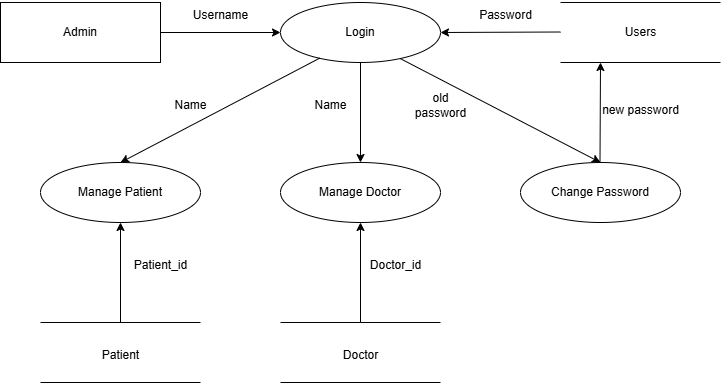

The diagram above was exported from draw.io. Its source (the exported page's mxGraphModel, read from the mxfile embedded in the PNG):
<mxGraphModel dx="1042" dy="722" grid="1" gridSize="10" guides="1" tooltips="1" connect="1" arrows="1" fold="1" page="1" pageScale="1" pageWidth="850" pageHeight="1100" math="0" shadow="0">
  <root>
    <mxCell id="0" />
    <mxCell id="1" parent="0" />
    <mxCell id="OB4cDnmWImtEGp5JYg30-1" value="Admin" style="rounded=0;whiteSpace=wrap;html=1;" parent="1" vertex="1">
      <mxGeometry x="40" y="40" width="160" height="60" as="geometry" />
    </mxCell>
    <mxCell id="OB4cDnmWImtEGp5JYg30-3" value="Login" style="ellipse;whiteSpace=wrap;html=1;" parent="1" vertex="1">
      <mxGeometry x="320" y="40" width="160" height="60" as="geometry" />
    </mxCell>
    <mxCell id="OB4cDnmWImtEGp5JYg30-4" value="" style="endArrow=none;html=1;rounded=0;" parent="1" edge="1">
      <mxGeometry width="50" height="50" relative="1" as="geometry">
        <mxPoint x="600" y="40" as="sourcePoint" />
        <mxPoint x="760" y="40" as="targetPoint" />
      </mxGeometry>
    </mxCell>
    <mxCell id="OB4cDnmWImtEGp5JYg30-5" value="" style="endArrow=none;html=1;rounded=0;" parent="1" edge="1">
      <mxGeometry width="50" height="50" relative="1" as="geometry">
        <mxPoint x="600" y="100" as="sourcePoint" />
        <mxPoint x="760" y="100" as="targetPoint" />
      </mxGeometry>
    </mxCell>
    <mxCell id="OB4cDnmWImtEGp5JYg30-6" value="" style="endArrow=classic;html=1;rounded=0;entryX=0;entryY=0.5;entryDx=0;entryDy=0;" parent="1" target="OB4cDnmWImtEGp5JYg30-3" edge="1">
      <mxGeometry width="50" height="50" relative="1" as="geometry">
        <mxPoint x="200" y="70" as="sourcePoint" />
        <mxPoint x="250" y="20" as="targetPoint" />
      </mxGeometry>
    </mxCell>
    <mxCell id="OB4cDnmWImtEGp5JYg30-7" value="" style="endArrow=classic;html=1;rounded=0;entryX=1;entryY=0.5;entryDx=0;entryDy=0;" parent="1" target="OB4cDnmWImtEGp5JYg30-3" edge="1">
      <mxGeometry width="50" height="50" relative="1" as="geometry">
        <mxPoint x="600" y="69.5" as="sourcePoint" />
        <mxPoint x="720" y="69.5" as="targetPoint" />
      </mxGeometry>
    </mxCell>
    <mxCell id="OB4cDnmWImtEGp5JYg30-8" value="Manage Doctor" style="ellipse;whiteSpace=wrap;html=1;" parent="1" vertex="1">
      <mxGeometry x="320" y="200" width="160" height="60" as="geometry" />
    </mxCell>
    <mxCell id="OB4cDnmWImtEGp5JYg30-9" value="Manage Patient" style="ellipse;whiteSpace=wrap;html=1;" parent="1" vertex="1">
      <mxGeometry x="80" y="200" width="160" height="60" as="geometry" />
    </mxCell>
    <mxCell id="OB4cDnmWImtEGp5JYg30-10" value="Change Password" style="ellipse;whiteSpace=wrap;html=1;" parent="1" vertex="1">
      <mxGeometry x="560" y="200" width="160" height="60" as="geometry" />
    </mxCell>
    <mxCell id="OB4cDnmWImtEGp5JYg30-11" value="" style="endArrow=none;html=1;rounded=0;" parent="1" edge="1">
      <mxGeometry width="50" height="50" relative="1" as="geometry">
        <mxPoint x="80" y="360" as="sourcePoint" />
        <mxPoint x="240" y="360" as="targetPoint" />
      </mxGeometry>
    </mxCell>
    <mxCell id="OB4cDnmWImtEGp5JYg30-12" value="" style="endArrow=none;html=1;rounded=0;" parent="1" edge="1">
      <mxGeometry width="50" height="50" relative="1" as="geometry">
        <mxPoint x="80" y="420" as="sourcePoint" />
        <mxPoint x="240" y="420" as="targetPoint" />
      </mxGeometry>
    </mxCell>
    <mxCell id="OB4cDnmWImtEGp5JYg30-13" value="" style="endArrow=none;html=1;rounded=0;" parent="1" edge="1">
      <mxGeometry width="50" height="50" relative="1" as="geometry">
        <mxPoint x="320" y="360" as="sourcePoint" />
        <mxPoint x="480" y="360" as="targetPoint" />
        <Array as="points">
          <mxPoint x="400" y="360" />
        </Array>
      </mxGeometry>
    </mxCell>
    <mxCell id="OB4cDnmWImtEGp5JYg30-14" value="" style="endArrow=none;html=1;rounded=0;" parent="1" edge="1">
      <mxGeometry width="50" height="50" relative="1" as="geometry">
        <mxPoint x="320" y="420" as="sourcePoint" />
        <mxPoint x="480" y="420" as="targetPoint" />
      </mxGeometry>
    </mxCell>
    <mxCell id="OB4cDnmWImtEGp5JYg30-17" value="" style="endArrow=classic;html=1;rounded=0;" parent="1" target="OB4cDnmWImtEGp5JYg30-8" edge="1">
      <mxGeometry width="50" height="50" relative="1" as="geometry">
        <mxPoint x="400" y="100" as="sourcePoint" />
        <mxPoint x="450" y="50" as="targetPoint" />
      </mxGeometry>
    </mxCell>
    <mxCell id="OB4cDnmWImtEGp5JYg30-18" value="" style="endArrow=classic;html=1;rounded=0;entryX=0.5;entryY=0;entryDx=0;entryDy=0;exitX=0.247;exitY=0.925;exitDx=0;exitDy=0;exitPerimeter=0;" parent="1" source="OB4cDnmWImtEGp5JYg30-3" target="OB4cDnmWImtEGp5JYg30-9" edge="1">
      <mxGeometry width="50" height="50" relative="1" as="geometry">
        <mxPoint x="360" y="100" as="sourcePoint" />
        <mxPoint x="410" y="50" as="targetPoint" />
      </mxGeometry>
    </mxCell>
    <mxCell id="OB4cDnmWImtEGp5JYg30-19" value="" style="endArrow=classic;html=1;rounded=0;entryX=0.5;entryY=0;entryDx=0;entryDy=0;exitX=0.748;exitY=0.934;exitDx=0;exitDy=0;exitPerimeter=0;" parent="1" source="OB4cDnmWImtEGp5JYg30-3" target="OB4cDnmWImtEGp5JYg30-10" edge="1">
      <mxGeometry width="50" height="50" relative="1" as="geometry">
        <mxPoint x="440" y="100" as="sourcePoint" />
        <mxPoint x="490" y="50" as="targetPoint" />
      </mxGeometry>
    </mxCell>
    <mxCell id="OB4cDnmWImtEGp5JYg30-20" value="" style="endArrow=classic;html=1;rounded=0;entryX=0.5;entryY=1;entryDx=0;entryDy=0;" parent="1" target="OB4cDnmWImtEGp5JYg30-9" edge="1">
      <mxGeometry width="50" height="50" relative="1" as="geometry">
        <mxPoint x="160" y="360" as="sourcePoint" />
        <mxPoint x="210" y="310" as="targetPoint" />
      </mxGeometry>
    </mxCell>
    <mxCell id="OB4cDnmWImtEGp5JYg30-21" value="" style="endArrow=classic;html=1;rounded=0;entryX=0.5;entryY=1;entryDx=0;entryDy=0;" parent="1" target="OB4cDnmWImtEGp5JYg30-8" edge="1">
      <mxGeometry width="50" height="50" relative="1" as="geometry">
        <mxPoint x="400" y="360" as="sourcePoint" />
        <mxPoint x="450" y="310" as="targetPoint" />
      </mxGeometry>
    </mxCell>
    <mxCell id="OB4cDnmWImtEGp5JYg30-22" value="" style="endArrow=classic;html=1;rounded=0;" parent="1" edge="1">
      <mxGeometry width="50" height="50" relative="1" as="geometry">
        <mxPoint x="639.5" y="200" as="sourcePoint" />
        <mxPoint x="640" y="100" as="targetPoint" />
      </mxGeometry>
    </mxCell>
    <mxCell id="OB4cDnmWImtEGp5JYg30-23" value="Users" style="text;html=1;align=center;verticalAlign=middle;resizable=0;points=[];autosize=1;strokeColor=none;fillColor=none;" parent="1" vertex="1">
      <mxGeometry x="655" y="55" width="50" height="30" as="geometry" />
    </mxCell>
    <mxCell id="OB4cDnmWImtEGp5JYg30-24" value="Username" style="text;html=1;align=center;verticalAlign=middle;resizable=0;points=[];autosize=1;strokeColor=none;fillColor=none;" parent="1" vertex="1">
      <mxGeometry x="220" y="38" width="80" height="30" as="geometry" />
    </mxCell>
    <mxCell id="OB4cDnmWImtEGp5JYg30-25" value="Password" style="text;html=1;align=center;verticalAlign=middle;resizable=0;points=[];autosize=1;strokeColor=none;fillColor=none;" parent="1" vertex="1">
      <mxGeometry x="505" y="38" width="80" height="30" as="geometry" />
    </mxCell>
    <mxCell id="OB4cDnmWImtEGp5JYg30-26" value="Name" style="text;html=1;align=center;verticalAlign=middle;resizable=0;points=[];autosize=1;strokeColor=none;fillColor=none;" parent="1" vertex="1">
      <mxGeometry x="200" y="128" width="60" height="30" as="geometry" />
    </mxCell>
    <mxCell id="OB4cDnmWImtEGp5JYg30-27" value="Name" style="text;html=1;align=center;verticalAlign=middle;resizable=0;points=[];autosize=1;strokeColor=none;fillColor=none;" parent="1" vertex="1">
      <mxGeometry x="340" y="128" width="60" height="30" as="geometry" />
    </mxCell>
    <mxCell id="OB4cDnmWImtEGp5JYg30-28" value="old&lt;div&gt;password&lt;/div&gt;" style="text;html=1;align=center;verticalAlign=middle;resizable=0;points=[];autosize=1;strokeColor=none;fillColor=none;" parent="1" vertex="1">
      <mxGeometry x="445" y="123" width="70" height="40" as="geometry" />
    </mxCell>
    <mxCell id="OB4cDnmWImtEGp5JYg30-29" value="Patient_id" style="text;html=1;align=center;verticalAlign=middle;resizable=0;points=[];autosize=1;strokeColor=none;fillColor=none;" parent="1" vertex="1">
      <mxGeometry x="160" y="288" width="80" height="30" as="geometry" />
    </mxCell>
    <mxCell id="OB4cDnmWImtEGp5JYg30-30" value="Doctor_id" style="text;html=1;align=center;verticalAlign=middle;resizable=0;points=[];autosize=1;strokeColor=none;fillColor=none;" parent="1" vertex="1">
      <mxGeometry x="400" y="288" width="70" height="30" as="geometry" />
    </mxCell>
    <mxCell id="OB4cDnmWImtEGp5JYg30-31" value="new password" style="text;html=1;align=center;verticalAlign=middle;resizable=0;points=[];autosize=1;strokeColor=none;fillColor=none;" parent="1" vertex="1">
      <mxGeometry x="630" y="133" width="100" height="30" as="geometry" />
    </mxCell>
    <mxCell id="OB4cDnmWImtEGp5JYg30-32" value="Patient" style="text;html=1;align=center;verticalAlign=middle;resizable=0;points=[];autosize=1;strokeColor=none;fillColor=none;" parent="1" vertex="1">
      <mxGeometry x="130" y="378" width="60" height="30" as="geometry" />
    </mxCell>
    <mxCell id="OB4cDnmWImtEGp5JYg30-33" value="Doctor" style="text;html=1;align=center;verticalAlign=middle;resizable=0;points=[];autosize=1;strokeColor=none;fillColor=none;" parent="1" vertex="1">
      <mxGeometry x="370" y="378" width="60" height="30" as="geometry" />
    </mxCell>
  </root>
</mxGraphModel>